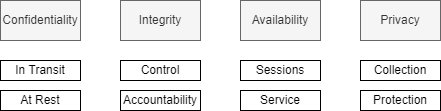

The diagram above was exported from draw.io. Its source (the exported page's mxGraphModel, read from the mxfile embedded in the PNG):
<mxGraphModel dx="782" dy="549" grid="1" gridSize="10" guides="1" tooltips="1" connect="1" arrows="1" fold="1" page="1" pageScale="1" pageWidth="827" pageHeight="1169" math="0" shadow="0">
  <root>
    <mxCell id="0" />
    <mxCell id="1" parent="0" />
    <mxCell id="nItm8TjQmmtVo1qQuOX5-1" value="Confidentiality" style="rounded=0;whiteSpace=wrap;html=1;fillColor=#f5f5f5;fontColor=#333333;strokeColor=#666666;" parent="1" vertex="1">
      <mxGeometry x="160" y="120" width="80" height="40" as="geometry" />
    </mxCell>
    <mxCell id="nItm8TjQmmtVo1qQuOX5-2" value="Integrity" style="rounded=0;whiteSpace=wrap;html=1;fillColor=#f5f5f5;fontColor=#333333;strokeColor=#666666;" parent="1" vertex="1">
      <mxGeometry x="280" y="120" width="80" height="40" as="geometry" />
    </mxCell>
    <mxCell id="nItm8TjQmmtVo1qQuOX5-3" value="Availability" style="rounded=0;whiteSpace=wrap;html=1;fillColor=#f5f5f5;fontColor=#333333;strokeColor=#666666;" parent="1" vertex="1">
      <mxGeometry x="400" y="120" width="80" height="40" as="geometry" />
    </mxCell>
    <mxCell id="nItm8TjQmmtVo1qQuOX5-4" value="Privacy" style="rounded=0;whiteSpace=wrap;html=1;fillColor=#f5f5f5;fontColor=#333333;strokeColor=#666666;" parent="1" vertex="1">
      <mxGeometry x="520" y="120" width="80" height="40" as="geometry" />
    </mxCell>
    <mxCell id="nItm8TjQmmtVo1qQuOX5-6" value="At Rest" style="rounded=0;whiteSpace=wrap;html=1;" parent="1" vertex="1">
      <mxGeometry x="160" y="210" width="80" height="20" as="geometry" />
    </mxCell>
    <mxCell id="nItm8TjQmmtVo1qQuOX5-7" value="In Transit" style="rounded=0;whiteSpace=wrap;html=1;" parent="1" vertex="1">
      <mxGeometry x="160" y="180" width="80" height="20" as="geometry" />
    </mxCell>
    <mxCell id="nItm8TjQmmtVo1qQuOX5-8" value="Service" style="rounded=0;whiteSpace=wrap;html=1;" parent="1" vertex="1">
      <mxGeometry x="400" y="210" width="80" height="20" as="geometry" />
    </mxCell>
    <mxCell id="nItm8TjQmmtVo1qQuOX5-9" value="Sessions" style="rounded=0;whiteSpace=wrap;html=1;" parent="1" vertex="1">
      <mxGeometry x="400" y="180" width="80" height="20" as="geometry" />
    </mxCell>
    <mxCell id="nItm8TjQmmtVo1qQuOX5-10" value="Control" style="rounded=0;whiteSpace=wrap;html=1;" parent="1" vertex="1">
      <mxGeometry x="280" y="180" width="80" height="20" as="geometry" />
    </mxCell>
    <mxCell id="nItm8TjQmmtVo1qQuOX5-11" value="Accountability" style="rounded=0;whiteSpace=wrap;html=1;" parent="1" vertex="1">
      <mxGeometry x="280" y="210" width="80" height="20" as="geometry" />
    </mxCell>
    <mxCell id="nItm8TjQmmtVo1qQuOX5-12" value="Protection" style="rounded=0;whiteSpace=wrap;html=1;" parent="1" vertex="1">
      <mxGeometry x="520" y="210" width="80" height="20" as="geometry" />
    </mxCell>
    <mxCell id="nItm8TjQmmtVo1qQuOX5-13" value="Collection" style="rounded=0;whiteSpace=wrap;html=1;" parent="1" vertex="1">
      <mxGeometry x="520" y="180" width="80" height="20" as="geometry" />
    </mxCell>
  </root>
</mxGraphModel>